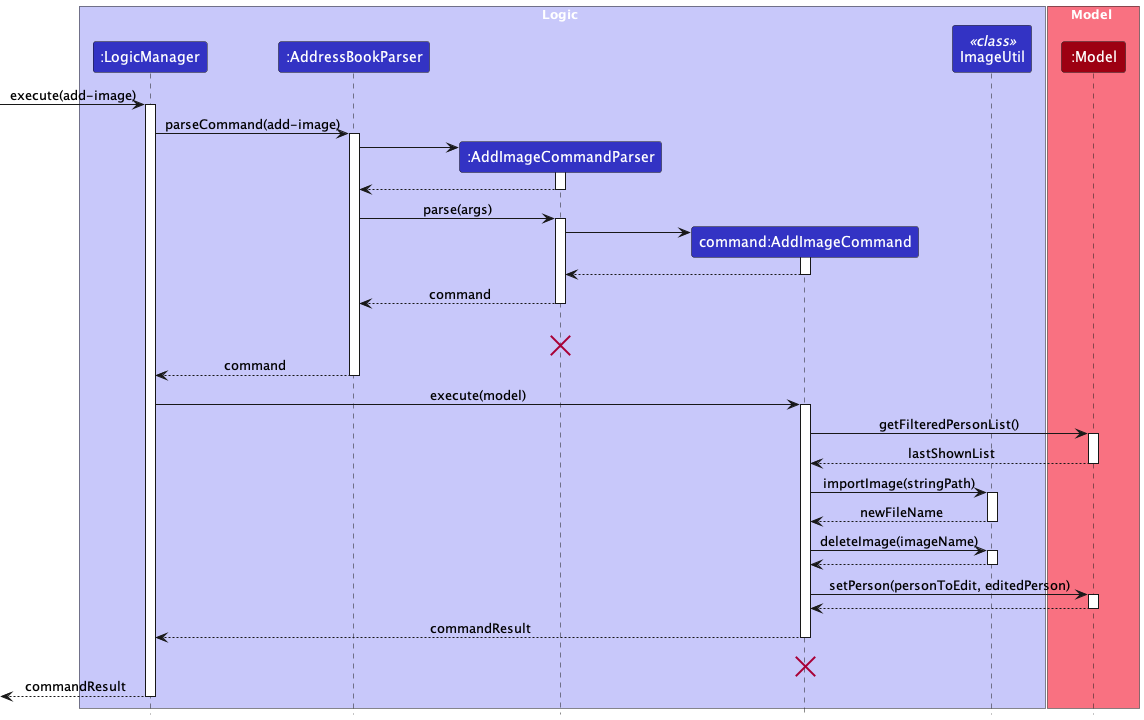

The diagram above was rendered by PlantUML. Its source (embedded in the PNG):
@startuml
!include style.puml

box Logic LOGIC_COLOR_T1
participant ":LogicManager" as LogicManager LOGIC_COLOR
participant ":AddressBookParser" as AddressBookParser LOGIC_COLOR
participant ":AddImageCommandParser" as AddImageCommandParser LOGIC_COLOR
participant "command:AddImageCommand" as AddImageCommand LOGIC_COLOR
participant "ImageUtil" as ImageUtil <<class>> LOGIC_COLOR
end box

box Model MODEL_COLOR_T1
participant ":Model" as Model MODEL_COLOR
end box

[-> LogicManager : execute(add-image)
activate LogicManager

LogicManager -> AddressBookParser : parseCommand(add-image)
activate AddressBookParser

create AddImageCommandParser
AddressBookParser -> AddImageCommandParser
activate AddImageCommandParser

AddImageCommandParser --> AddressBookParser
deactivate AddImageCommandParser

AddressBookParser -> AddImageCommandParser : parse(args)
activate AddImageCommandParser

create AddImageCommand
AddImageCommandParser -> AddImageCommand
activate AddImageCommand

AddImageCommand --> AddImageCommandParser
deactivate AddImageCommand

AddImageCommandParser --> AddressBookParser : command
deactivate AddImageCommandParser

AddressBookParser -[hidden]-> AddressBookParser : command
destroy AddImageCommandParser

AddressBookParser --> LogicManager : command
deactivate AddressBookParser

LogicManager -> AddImageCommand : execute(model)
activate AddImageCommand

AddImageCommand -> Model : getFilteredPersonList()
activate Model

Model --> AddImageCommand : lastShownList
deactivate Model

AddImageCommand -> ImageUtil : importImage(stringPath)
activate ImageUtil

ImageUtil --> AddImageCommand : newFileName
deactivate ImageUtil

AddImageCommand -> ImageUtil : deleteImage(imageName)
activate ImageUtil

ImageUtil --> AddImageCommand
deactivate ImageUtil

AddImageCommand -> Model : setPerson(personToEdit, editedPerson)
activate Model

Model --> AddImageCommand
deactivate Model

AddImageCommand --> LogicManager :commandResult
deactivate AddImageCommand

AddImageCommand -[hidden]-> LogicManager : result
destroy AddImageCommand

[<--LogicManager : commandResult
deactivate LogicManager

@enduml